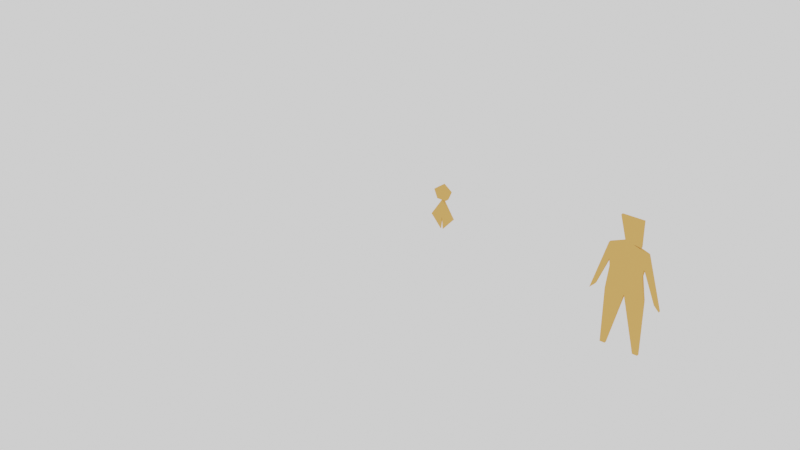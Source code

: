 # Source: Game_Models.blend  (saved by Blender 2.82.7; exported with 4.5.12 LTS)
import bpy
from mathutils import Matrix  # noqa: F401  (used for matrix-valued properties, if any)

bpy.ops.wm.read_factory_settings(use_empty=True)
scene = bpy.context.scene
scene.name = 'Scene'

# ---- collections
col_collection = bpy.data.collections.new('Collection'); scene.collection.children.link(col_collection)
col_female = bpy.data.collections.new('Female'); scene.collection.children.link(col_female)
col_male = bpy.data.collections.new('Male'); scene.collection.children.link(col_male)
col_girl = bpy.data.collections.new('Girl'); scene.collection.children.link(col_girl)

# ---- materials (node trees are filled in below, after node groups)
mat_orange = bpy.data.materials.new('Orange')
mat_orange.use_transparent_shadow = False
mat_orange.diffuse_color = (0.7529, 0.3968, 0.1144, 1.0)

# ---- material node trees

# ---- world
world_world = bpy.data.worlds.new('World'); scene.world = world_world
world_world.use_nodes = True; world_world.node_tree.nodes.clear()
_N = world_world.node_tree.nodes; _L = world_world.node_tree.links
n0 = _N.new('ShaderNodeOutputWorld'); n0.name = 'World Output'; n0.location = (300, 300)
n1 = _N.new('ShaderNodeBackground'); n1.name = 'Background'; n1.location = (10, 300)
n1.inputs[0].default_value = (1.0, 1.0, 1.0, 1.0)
_L.new(n1.outputs[0], n0.inputs[0])
n0.is_active_output = True
world_world.color = (0.05088, 0.05088, 0.05088)
world_world.use_sun_shadow = False
world_world.sun_shadow_jitter_overblur = 0.0

# ---- meshes
me_plane_011 = bpy.data.meshes.new('Plane.011')
me_plane_011.from_pydata([(2.98e-07, -8.941e-08, 1.421e-14), (1.228, -0.4693, -2.192e-07), (0.001489, 1.228, 1.357e-07), (1.23, 1.227, -2.525e-08)], [], [(0, 1, 3, 2)])
_uv = me_plane_011.uv_layers.new(name='UVMap')
_uv.uv.foreach_set('vector', [0.0, 0.0, 1.0, 0.0, 1.0, 1.0, 0.0, 1.0])
me_plane_011.materials.append(mat_orange)
me_plane_011.use_remesh_fix_poles = True
me_plane_011.use_remesh_preserve_attributes = False
me_plane_011.use_mirror_vertex_groups = False
me_plane_011.update()
me_plane_009 = bpy.data.meshes.new('Plane.009')
me_plane_009.from_pydata([(-1.93, 0.00234, 2.596e-07), (-0.4096, -0.1749, 3.484e-08), (-2.222, 0.1197, 3.124e-07), (5.96e-08, 7.302e-07, 0.0)], [], [(0, 1, 3, 2)])
_uv = me_plane_009.uv_layers.new(name='UVMap')
_uv.uv.foreach_set('vector', [0.0, 0.0, 1.0, 0.0, 1.0, 1.0, 0.0, 1.0])
me_plane_009.materials.append(mat_orange)
me_plane_009.use_remesh_fix_poles = True
me_plane_009.use_remesh_preserve_attributes = False
me_plane_009.use_mirror_vertex_groups = False
me_plane_009.update()
me_plane_007 = bpy.data.meshes.new('Plane.007')
me_plane_007.from_pydata([(-1.676, -0.4067, 2.553e-07), (-0.0008554, -0.9357, -1.044e-07), (-2.028, -0.1722, 3.452e-07), (-5.96e-08, -2.98e-08, 3.645e-09)], [], [(0, 1, 3, 2)])
_uv = me_plane_007.uv_layers.new(name='UVMap')
_uv.uv.foreach_set('vector', [0.0, 0.0, 1.0, 0.0, 1.0, 1.0, 0.0, 1.0])
me_plane_007.materials.append(mat_orange)
me_plane_007.use_remesh_fix_poles = True
me_plane_007.use_remesh_preserve_attributes = False
me_plane_007.use_mirror_vertex_groups = False
me_plane_007.update()
me_plane_005 = bpy.data.meshes.new('Plane.005')
me_plane_005.from_pydata([(-2.047, -1.813, 7.919e-08), (-0.05848, -1.813, 7.92e-08), (-2.105, 1.816e-08, 0.0), (-1.392e-07, 1.803e-08, -4.712e-11), (-0.5263, -1.228, 5.364e-08), (-1.579, -1.228, 5.364e-08), (-1.228, 0.3509, -1.534e-08), (-0.8772, 0.3509, -1.534e-08)], [], [(0, 1, 4, 3, 7, 6, 2, 5)])
_uv = me_plane_005.uv_layers.new(name='UVMap')
_uv.uv.foreach_set('vector', [0.0, 0.0, 1.0, 0.0, 1.0, 0.5, 1.0, 1.0, 0.75, 1.0, 0.25, 1.0, 0.0, 1.0, 0.0, 0.5])
me_plane_005.materials.append(mat_orange)
me_plane_005.use_remesh_fix_poles = True
me_plane_005.use_remesh_preserve_attributes = False
me_plane_005.use_mirror_vertex_groups = False
me_plane_005.update()
me_plane_020 = bpy.data.meshes.new('Plane.020')
me_plane_020.from_pydata([(-1.675, -0.4121, 3.484e-07), (0.0008553, -0.9357, 1.023e-07), (-2.028, -0.1787, 3.84e-07), (-5.96e-08, -2.98e-08, 3.645e-09)], [], [(0, 1, 3, 2)])
_uv = me_plane_020.uv_layers.new(name='UVMap')
_uv.uv.foreach_set('vector', [0.0, 0.0, 1.0, 0.0, 1.0, 1.0, 0.0, 1.0])
me_plane_020.materials.append(mat_orange)
me_plane_020.use_remesh_fix_poles = True
me_plane_020.use_remesh_preserve_attributes = False
me_plane_020.use_mirror_vertex_groups = False
me_plane_020.update()
me_plane_021 = bpy.data.meshes.new('Plane.021')
me_plane_021.from_pydata([(-1.93, 0.00234, 2.596e-07), (-0.4096, -0.1749, 3.484e-08), (-2.222, 0.1197, 3.124e-07), (5.96e-08, 7.302e-07, 0.0)], [], [(0, 1, 3, 2)])
_uv = me_plane_021.uv_layers.new(name='UVMap')
_uv.uv.foreach_set('vector', [0.0, 0.0, 1.0, 0.0, 1.0, 1.0, 0.0, 1.0])
me_plane_021.materials.append(mat_orange)
me_plane_021.use_remesh_fix_poles = True
me_plane_021.use_remesh_preserve_attributes = False
me_plane_021.use_mirror_vertex_groups = False
me_plane_021.update()
me_plane_002 = bpy.data.meshes.new('Plane.002')
me_plane_002.from_pydata([(-1.17, 0.001418, 1.573e-07), (0.0, 1.192e-07, -1.421e-14), (-1.052, 0.7031, 2.226e-07), (0.001205, 0.9942, 1.148e-07)], [], [(0, 1, 3, 2)])
_uv = me_plane_002.uv_layers.new(name='UVMap')
_uv.uv.foreach_set('vector', [0.0, 0.0, 1.0, 0.0, 1.0, 1.0, 0.0, 1.0])
me_plane_002.materials.append(mat_orange)
me_plane_002.use_remesh_fix_poles = True
me_plane_002.use_remesh_preserve_attributes = False
me_plane_002.use_mirror_vertex_groups = False
me_plane_002.update()
me_plane_004 = bpy.data.meshes.new('Plane.004')
me_plane_004.from_pydata([(-0.0002838, -0.2339, -2.701e-08), (2.572, -0.8803, -4.474e-07), (1.192e-07, -1.788e-07, 0.0), (2.573, -0.00312, -3.461e-07)], [], [(0, 1, 3, 2)])
_uv = me_plane_004.uv_layers.new(name='UVMap')
_uv.uv.foreach_set('vector', [0.0, 0.0, 1.0, 0.0, 1.0, 1.0, 0.0, 1.0])
me_plane_004.materials.append(mat_orange)
me_plane_004.use_remesh_fix_poles = True
me_plane_004.use_remesh_preserve_attributes = False
me_plane_004.use_mirror_vertex_groups = False
me_plane_004.update()
me_plane_008 = bpy.data.meshes.new('Plane.008')
me_plane_008.from_pydata([(-2.105, 0.4734, 3.375e-07), (-0.737, -0.08098, 8.966e-08), (-2.338, 0.7076, 3.96e-07), (0.0, -1.192e-07, -2.842e-14)], [], [(0, 1, 3, 2)])
_uv = me_plane_008.uv_layers.new(name='UVMap')
_uv.uv.foreach_set('vector', [0.0, 0.0, 1.0, 0.0, 1.0, 1.0, 0.0, 1.0])
me_plane_008.materials.append(mat_orange)
me_plane_008.use_remesh_fix_poles = True
me_plane_008.use_remesh_preserve_attributes = False
me_plane_008.use_mirror_vertex_groups = False
me_plane_008.update()
me_plane_012 = bpy.data.meshes.new('Plane.012')
me_plane_012.from_pydata([(-2.105, 0.002553, 2.832e-07), (5.96e-08, 2.384e-07, 0.0), (-2.103, 1.757, 4.857e-07), (0.002127, 1.754, 2.025e-07), (0.2937, 1.052, 8.22e-08), (0.2348, 0.7015, 4.956e-08), (-1.051, 1.639, 3.306e-07), (-1.052, 0.1767, 1.618e-07)], [], [(0, 7, 1, 5, 4, 3, 6, 2)])
_uv = me_plane_012.uv_layers.new(name='UVMap')
_uv.uv.foreach_set('vector', [0.0, 0.0, 0.5, 0.0, 1.0, 0.0, 1.0, 0.25, 1.0, 0.5, 1.0, 1.0, 0.5, 1.0, 0.0, 1.0])
me_plane_012.materials.append(mat_orange)
me_plane_012.use_remesh_fix_poles = True
me_plane_012.use_remesh_preserve_attributes = False
me_plane_012.use_mirror_vertex_groups = False
me_plane_012.update()
me_plane_022 = bpy.data.meshes.new('Plane.022')
me_plane_022.from_pydata([(-0.0002838, -0.2339, -2.701e-08), (2.574, -0.8741, -2.448e-07), (1.192e-07, -1.788e-07, 0.0), (2.573, 0.00312, -3.461e-07)], [], [(0, 1, 3, 2)])
_uv = me_plane_022.uv_layers.new(name='UVMap')
_uv.uv.foreach_set('vector', [0.0, 0.0, 1.0, 0.0, 1.0, 1.0, 0.0, 1.0])
me_plane_022.materials.append(mat_orange)
me_plane_022.use_remesh_fix_poles = True
me_plane_022.use_remesh_preserve_attributes = False
me_plane_022.use_mirror_vertex_groups = False
me_plane_022.update()
me_plane_023 = bpy.data.meshes.new('Plane.023')
me_plane_023.from_pydata([(-2.106, 0.4653, 2.292e-07), (-0.7016, -0.1178, 1.079e-07), (-2.34, 0.6989, 2.336e-07), (0.0, -1.192e-07, -5.684e-14)], [], [(0, 1, 3, 2)])
_uv = me_plane_023.uv_layers.new(name='UVMap')
_uv.uv.foreach_set('vector', [0.0, 0.0, 1.0, 0.0, 1.0, 1.0, 0.0, 1.0])
me_plane_023.materials.append(mat_orange)
me_plane_023.use_remesh_fix_poles = True
me_plane_023.use_remesh_preserve_attributes = False
me_plane_023.use_mirror_vertex_groups = False
me_plane_023.update()
me_circle_002 = bpy.data.meshes.new('Circle.002')
me_circle_002.from_pydata([(-3.815e-06, 0.0, -5.96e-08), (-0.9934, -0.7096, 9.981e-08), (-0.5677, -1.703, 1.472e-07), (0.5677, -1.703, 1.472e-07), (0.9934, -0.7096, 4.694e-08)], [], [(1, 2, 3, 4, 0)])
_uv = me_circle_002.uv_layers.new(name='UVMap')
_uv.uv.foreach_set('vector', [0.0, 0.0, 0.0, 0.0, 0.0, 0.0, 0.0, 0.0, 0.0, 0.0])
me_circle_002.materials.append(mat_orange)
me_circle_002.use_remesh_fix_poles = True
me_circle_002.use_remesh_preserve_attributes = False
me_circle_002.use_mirror_vertex_groups = False
me_circle_002.update()
me_circle_003 = bpy.data.meshes.new('Circle.003')
me_circle_003.from_pydata([(-1.907e-06, 0.0, -1.49e-08), (-0.4976, -0.7465, 4.485e-08), (0.4976, -0.7465, 3.558e-08)], [], [(1, 2, 0)])
_uv = me_circle_003.uv_layers.new(name='UVMap')
_uv.uv.foreach_set('vector', [0.0, 0.0, 0.0, 0.0, 0.0, 0.0])
me_circle_003.materials.append(mat_orange)
me_circle_003.use_remesh_fix_poles = True
me_circle_003.use_remesh_preserve_attributes = False
me_circle_003.use_mirror_vertex_groups = False
me_circle_003.update()
me_circle_004 = bpy.data.meshes.new('Circle.004')
me_circle_004.from_pydata([(0.1386, 1.386, -6.944e-08), (2.98e-06, -1.09e-07, -1.63e-08), (1.386, -3.632e-08, -1.537e-08)], [], [(1, 2, 0)])
_uv = me_circle_004.uv_layers.new(name='UVMap')
_uv.uv.foreach_set('vector', [0.0, 0.0, 0.0, 0.0, 0.0, 0.0])
me_circle_004.materials.append(mat_orange)
me_circle_004.use_remesh_fix_poles = True
me_circle_004.use_remesh_preserve_attributes = False
me_circle_004.use_mirror_vertex_groups = False
me_circle_004.update()
me_circle_005 = bpy.data.meshes.new('Circle.005')
me_circle_005.from_pydata([(0.1386, 1.386, -1.026e-07), (-1.55e-06, -1.69e-07, -2.416e-08), (1.386, -7.153e-07, -4.906e-08)], [], [(1, 2, 0)])
_uv = me_circle_005.uv_layers.new(name='UVMap')
_uv.uv.foreach_set('vector', [0.0, 0.0, 0.0, 0.0, 0.0, 0.0])
me_circle_005.materials.append(mat_orange)
me_circle_005.use_remesh_fix_poles = True
me_circle_005.use_remesh_preserve_attributes = False
me_circle_005.use_mirror_vertex_groups = False
me_circle_005.update()

# ---- objects
ob_empty = bpy.data.objects.new('Empty', None)
ob_female_head = bpy.data.objects.new('Female Head', me_plane_011)
ob_female_right_hand = bpy.data.objects.new('Female Right Hand', me_plane_009)
ob_female_right_leg = bpy.data.objects.new('Female Right Leg', me_plane_007)
ob_female_torso = bpy.data.objects.new('Female Torso', me_plane_005)
ob_female_left_leg = bpy.data.objects.new('Female Left Leg', me_plane_020)
ob_female_left_hand = bpy.data.objects.new('Female Left Hand', me_plane_021)
ob_male_head = bpy.data.objects.new('Male Head', me_plane_002)
ob_male_right_leg = bpy.data.objects.new('Male Right Leg', me_plane_004)
ob_male_right_hand = bpy.data.objects.new('Male Right Hand', me_plane_008)
ob_male_torso = bpy.data.objects.new('Male Torso', me_plane_012)
ob_male_left_leg = bpy.data.objects.new('Male Left Leg', me_plane_022)
ob_male_left_hand = bpy.data.objects.new('Male Left Hand', me_plane_023)
ob_circle = bpy.data.objects.new('Circle', me_circle_002)
ob_circle_001 = bpy.data.objects.new('Circle.001', me_circle_003)
ob_circle_002 = bpy.data.objects.new('Circle.002', me_circle_004)
ob_circle_003 = bpy.data.objects.new('Circle.003', me_circle_005)

# ---- transforms, parenting, visibility, modifiers, constraints
ob_empty.location = (-3.363, 5.96e-08, 2.411)
ob_empty.rotation_euler = (1.571, -0.0, -0.0)
ob_empty.scale = (0.8449, 0.8449, 0.8449)
ob_empty.empty_display_type = 'IMAGE'
ob_empty.empty_display_size = 5.0
ob_empty.lineart.crease_threshold = 0.0
ob_female_head.location = (-0.57, 0.0, 0.23)
ob_female_head.rotation_euler = (1.571, -1.572, 0.0001108)
ob_female_head.scale = (0.171, 0.171, 0.171)
ob_female_head.lineart.crease_threshold = 0.0
_m = ob_female_head.modifiers.new('Solidify', 'SOLIDIFY')
_m.thickness = 0.12
_m.nonmanifold_merge_threshold = 0.0003
ob_female_right_hand.location = (-0.85, 0.0, 0.17)
ob_female_right_hand.rotation_euler = (1.571, -1.572, 0.0001108)
ob_female_right_hand.scale = (0.171, 0.171, 0.171)
ob_female_right_hand.lineart.crease_threshold = 0.0
_m = ob_female_right_hand.modifiers.new('Solidify', 'SOLIDIFY')
_m.thickness = 0.12
_m.nonmanifold_merge_threshold = 0.0003
ob_female_right_leg.location = (-0.84, 0.01, -0.14)
ob_female_right_leg.rotation_euler = (1.571, -1.572, 0.0001108)
ob_female_right_leg.scale = (0.2268, 0.171, 0.171)
ob_female_right_leg.lineart.crease_threshold = 0.0
_m = ob_female_right_leg.modifiers.new('Solidify', 'SOLIDIFY')
_m.thickness = 0.12
_m.nonmanifold_merge_threshold = 0.0003
ob_female_torso.location = (-0.49, -8.058e-12, 0.17)
ob_female_torso.rotation_euler = (1.571, 0.0, 0.0)
ob_female_torso.scale = (0.171, 0.171, 0.171)
ob_female_torso.lineart.crease_threshold = 0.0
_m = ob_female_torso.modifiers.new('Solidify', 'SOLIDIFY')
_m.thickness = 0.12
_m.nonmanifold_merge_threshold = 0.0003
ob_female_left_leg.location = (-0.5, 0.01, -0.14)
ob_female_left_leg.rotation_euler = (1.571, -1.572, 0.0001108)
ob_female_left_leg.scale = (0.2268, -0.171, 0.171)
ob_female_left_leg.lineart.crease_threshold = 0.0
_m = ob_female_left_leg.modifiers.new('Solidify', 'SOLIDIFY')
_m.thickness = 0.12
_m.nonmanifold_merge_threshold = 0.0003
ob_female_left_hand.location = (-0.49, 0.0, 0.17)
ob_female_left_hand.rotation_euler = (1.571, -1.572, 0.0001108)
ob_female_left_hand.scale = (0.171, -0.171, 0.171)
ob_female_left_hand.lineart.crease_threshold = 0.0
_m = ob_female_left_hand.modifiers.new('Solidify', 'SOLIDIFY')
_m.thickness = 0.12
_m.nonmanifold_merge_threshold = 0.0003
ob_male_head.location = (1.65, -4.441e-15, 0.43)
ob_male_head.rotation_euler = (1.571, -1.572, 0.0001108)
ob_male_head.scale = (0.171, 0.171, 0.171)
ob_male_head.lineart.crease_threshold = 0.0
_m = ob_male_head.modifiers.new('Solidify', 'SOLIDIFY')
_m.thickness = 0.12
_m.nonmanifold_merge_threshold = 0.0003
ob_male_right_leg.location = (1.41, 7.105e-15, -0.6)
ob_male_right_leg.rotation_euler = (1.571, -1.572, 0.0001108)
ob_male_right_leg.scale = (0.171, 0.171, 0.171)
ob_male_right_leg.lineart.crease_threshold = 0.0
_m = ob_male_right_leg.modifiers.new('Solidify', 'SOLIDIFY')
_m.thickness = 0.12
_m.nonmanifold_merge_threshold = 0.0003
ob_male_right_hand.location = (1.41, -1.332e-15, 0.2)
ob_male_right_hand.rotation_euler = (1.571, -1.572, 0.0001108)
ob_male_right_hand.scale = (0.171, 0.171, 0.171)
ob_male_right_hand.lineart.crease_threshold = 0.0
_m = ob_male_right_hand.modifiers.new('Solidify', 'SOLIDIFY')
_m.thickness = 0.12
_m.nonmanifold_merge_threshold = 0.0003
ob_male_torso.location = (1.71, -3.553e-15, 0.2)
ob_male_torso.rotation_euler = (1.571, -1.572, 0.0001108)
ob_male_torso.scale = (0.171, 0.171, 0.171)
ob_male_torso.lineart.crease_threshold = 0.0
_m = ob_male_torso.modifiers.new('Solidify', 'SOLIDIFY')
_m.thickness = 0.12
_m.nonmanifold_merge_threshold = 0.0003
ob_male_left_leg.location = (1.71, 0.0, -0.6)
ob_male_left_leg.rotation_euler = (1.571, -1.572, 0.0001108)
ob_male_left_leg.scale = (0.171, -0.171, 0.171)
ob_male_left_leg.lineart.crease_threshold = 0.0
_m = ob_male_left_leg.modifiers.new('Solidify', 'SOLIDIFY')
_m.thickness = 0.12
_m.nonmanifold_merge_threshold = 0.0003
ob_male_left_hand.location = (1.71, 0.0, 0.2)
ob_male_left_hand.rotation_euler = (1.571, -1.572, 0.0001108)
ob_male_left_hand.scale = (0.171, -0.171, 0.171)
ob_male_left_hand.lineart.crease_threshold = 0.0
_m = ob_male_left_hand.modifiers.new('Solidify', 'SOLIDIFY')
_m.thickness = 0.12
_m.nonmanifold_merge_threshold = 0.0003
ob_circle.location = (-1.192e-07, -0.04, 0.215)
ob_circle.rotation_euler = (1.571, 0.0, 0.0)
ob_circle.scale = (0.07046, 0.07046, 0.07046)
ob_circle.lineart.crease_threshold = 0.0
_m = ob_circle.modifiers.new('Solidify', 'SOLIDIFY')
_m.thickness = 0.5
_m.nonmanifold_merge_threshold = 0.0003
ob_circle_001.location = (-1.192e-07, -0.03, 0.095)
ob_circle_001.rotation_euler = (1.571, 0.0, 0.0)
ob_circle_001.scale = (0.2009, 0.2009, 0.2009)
ob_circle_001.lineart.crease_threshold = 0.0
_m = ob_circle_001.modifiers.new('Solidify', 'SOLIDIFY')
_m.thickness = 0.1
_m.nonmanifold_merge_threshold = 0.0003
ob_circle_002.location = (1.192e-07, -0.03, -0.055)
ob_circle_002.rotation_euler = (1.571, 3.142, 0.0)
ob_circle_002.scale = (0.07215, 0.07215, 0.07215)
ob_circle_002.lineart.crease_threshold = 0.0
_m = ob_circle_002.modifiers.new('Solidify', 'SOLIDIFY')
_m.thickness = 0.1
_m.nonmanifold_merge_threshold = 0.0003
ob_circle_003.location = (1.192e-07, -0.03, -0.055)
ob_circle_003.rotation_euler = (1.571, 3.142, 0.0)
ob_circle_003.scale = (-0.07215, 0.07215, 0.07215)
ob_circle_003.lineart.crease_threshold = 0.0
_m = ob_circle_003.modifiers.new('Solidify', 'SOLIDIFY')
_m.thickness = 0.1
_m.nonmanifold_merge_threshold = 0.0003

# ---- collection membership
scene.collection.objects.link(ob_empty)
col_female.objects.link(ob_female_head)
col_female.objects.link(ob_female_right_hand)
col_female.objects.link(ob_female_right_leg)
col_female.objects.link(ob_female_torso)
col_female.objects.link(ob_female_left_leg)
col_female.objects.link(ob_female_left_hand)
col_male.objects.link(ob_male_head)
col_male.objects.link(ob_male_right_leg)
col_male.objects.link(ob_male_right_hand)
col_male.objects.link(ob_male_torso)
col_male.objects.link(ob_male_left_leg)
col_male.objects.link(ob_male_left_hand)
col_girl.objects.link(ob_circle)
col_girl.objects.link(ob_circle_001)
col_girl.objects.link(ob_circle_002)
col_girl.objects.link(ob_circle_003)
def _layer_coll(name, lc=None):
    lc = lc or bpy.context.view_layer.layer_collection
    for c in lc.children:
        if c.name == name: return c
        r = _layer_coll(name, c)
        if r: return r
_layer_coll('Female').exclude = True

# ---- scene / render settings (as saved in the file)
scene.frame_start = 1; scene.frame_end = 8; scene.frame_set(0)
scene.render.engine = 'BLENDER_EEVEE_NEXT'
scene.cycles.use_denoising = False
scene.cycles.samples = 128
scene.cycles.sampling_pattern = 'TABULATED_SOBOL'
scene.cycles.use_adaptive_sampling = False
scene.cycles.use_light_tree = False
scene.view_settings.view_transform = 'Filmic'
bpy.context.view_layer.update()

# ---- added for rendering (the .blend has no active camera): camera
cam_auto = bpy.data.cameras.new('AutoCamera')
cam_auto.lens = 50.0
cam_auto.sensor_width = 36.0
cam_auto.clip_end = 1000.0
ob_auto_camera = bpy.data.objects.new('AutoCamera', cam_auto)
scene.collection.objects.link(ob_auto_camera)
ob_auto_camera.location = (4.5874, -6.03259, 3.74177)
ob_auto_camera.rotation_euler = (1.09748, -7.21219e-08, 0.694738)
scene.camera = ob_auto_camera
bpy.context.view_layer.update()
